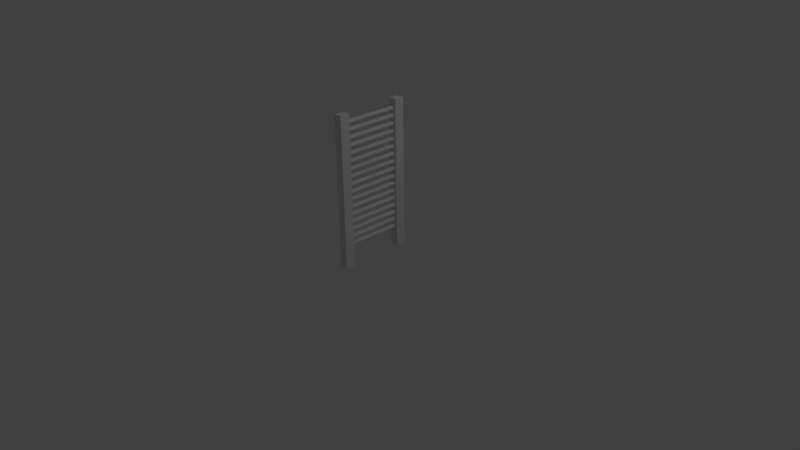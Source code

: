 # Source: elec_stage_door_black.blend  (saved by Blender 2.66.0; exported with 4.5.12 LTS)
import bpy
from mathutils import Matrix  # noqa: F401  (used for matrix-valued properties, if any)

bpy.ops.wm.read_factory_settings(use_empty=True)
scene = bpy.context.scene
scene.name = 'Scene'

# ---- collections
col_collection_1 = bpy.data.collections.new('Collection 1'); scene.collection.children.link(col_collection_1)

# ---- materials (node trees are filled in below, after node groups)
mat_elec_stage_door_black = bpy.data.materials.new('elec_stage_door_black')
mat_elec_stage_door_black.alpha_threshold = 0.0
mat_elec_stage_door_black.use_transparent_shadow = False
mat_elec_stage_door_black.roughness = 0.5
mat_elec_stage_door_black.line_color = (0.0, 0.0, 0.0, 1.0)
mat_elec_stage_door = bpy.data.materials.new('elec_stage_door')
mat_elec_stage_door.alpha_threshold = 0.0
mat_elec_stage_door.use_transparent_shadow = False
mat_elec_stage_door.roughness = 0.5
mat_elec_stage_door.line_color = (0.0, 0.0, 0.0, 1.0)

# ---- material node trees

# ---- world
world_world = bpy.data.worlds.new('World'); scene.world = world_world
world_world.color = (0.05088, 0.05088, 0.05088)
world_world.use_sun_shadow = False
world_world.sun_shadow_jitter_overblur = 0.0
world_world.cycles.sampling_method = 'MANUAL'
world_world.cycles.sample_map_resolution = 256

# ---- cameras
cam_camera = bpy.data.cameras.new('Camera')
cam_camera.clip_end = 100.0
cam_camera.lens = 35.0
cam_camera.sensor_width = 32.0
cam_camera.sensor_height = 18.0
cam_camera.ortho_scale = 7.314
cam_camera.dof.focus_distance = 0.0
cam_camera.dof.aperture_fstop = 128.0

# ---- lights
light_lamp = bpy.data.lights.new('Lamp', 'POINT')
light_lamp.transmission_factor = 0.0
light_lamp.cutoff_distance = 30.0
light_lamp.energy = 100.0
light_lamp.shadow_buffer_clip_start = 1.001
light_lamp.shadow_soft_size = 0.1
light_lamp.shadow_maximum_resolution = 0.006
light_lamp.use_absolute_resolution = True
light_lamp.cycles.use_multiple_importance_sampling = False

# ---- meshes
me_cylinder = bpy.data.meshes.new('Cylinder')
me_cylinder.from_pydata([(3.825e-09, 0.365, 1.91), (3.825e-09, -0.365, 1.91), (0.005082, 0.365, 1.909), (0.005082, -0.365, 1.909), (0.009969, 0.365, 1.908), (0.009969, -0.365, 1.908), (0.01447, 0.365, 1.905), (0.01447, -0.365, 1.905), (0.01842, 0.365, 1.902), (0.01842, -0.365, 1.902), (0.02166, 0.365, 1.898), (0.02166, -0.365, 1.898), (0.02407, 0.365, 1.894), (0.02407, -0.365, 1.894), (0.02555, 0.365, 1.889), (0.02555, -0.365, 1.889), (0.02605, 0.365, 1.884), (0.02605, -0.365, 1.884), (0.02555, 0.365, 1.878), (0.02555, -0.365, 1.878), (0.02407, 0.365, 1.874), (0.02407, -0.365, 1.874), (0.02166, 0.365, 1.869), (0.02166, -0.365, 1.869), (0.01842, 0.365, 1.865), (0.01842, -0.365, 1.865), (0.01447, 0.365, 1.862), (0.01447, -0.365, 1.862), (0.009969, 0.365, 1.86), (0.009969, -0.365, 1.86), (0.005082, 0.365, 1.858), (0.005082, -0.365, 1.858), (-4.663e-09, 0.365, 1.858), (-4.663e-09, -0.365, 1.858), (-0.005082, 0.365, 1.858), (-0.005082, -0.365, 1.858), (-0.009969, 0.365, 1.86), (-0.009969, -0.365, 1.86), (-0.01447, 0.365, 1.862), (-0.01447, -0.365, 1.862), (-0.01842, 0.365, 1.865), (-0.01842, -0.365, 1.865), (-0.02166, 0.365, 1.869), (-0.02166, -0.365, 1.869), (-0.02407, 0.365, 1.874), (-0.02407, -0.365, 1.874), (-0.02555, 0.365, 1.878), (-0.02555, -0.365, 1.878), (-0.02605, 0.365, 1.884), (-0.02605, -0.365, 1.884), (-0.02555, 0.365, 1.889), (-0.02555, -0.365, 1.889), (-0.02407, 0.365, 1.894), (-0.02407, -0.365, 1.894), (-0.02166, 0.365, 1.898), (-0.02166, -0.365, 1.898), (-0.01842, 0.365, 1.902), (-0.01842, -0.365, 1.902), (-0.01447, 0.365, 1.905), (-0.01447, -0.365, 1.905), (-0.009969, 0.365, 1.908), (-0.009969, -0.365, 1.908), (-0.005082, 0.365, 1.909), (-0.005082, -0.365, 1.909), (3.825e-09, 0.365, 1.81), (3.825e-09, -0.365, 1.81), (0.005082, 0.365, 1.809), (0.005082, -0.365, 1.809), (0.009969, 0.365, 1.808), (0.009969, -0.365, 1.808), (0.01447, 0.365, 1.805), (0.01447, -0.365, 1.805), (0.01842, 0.365, 1.802), (0.01842, -0.365, 1.802), (0.02166, 0.365, 1.798), (0.02166, -0.365, 1.798), (0.02407, 0.365, 1.794), (0.02407, -0.365, 1.794), (0.02555, 0.365, 1.789), (0.02555, -0.365, 1.789), (0.02605, 0.365, 1.784), (0.02605, -0.365, 1.784), (0.02555, 0.365, 1.778), (0.02555, -0.365, 1.778), (0.02407, 0.365, 1.774), (0.02407, -0.365, 1.774), (0.02166, 0.365, 1.769), (0.02166, -0.365, 1.769), (0.01842, 0.365, 1.765), (0.01842, -0.365, 1.765), (0.01447, 0.365, 1.762), (0.01447, -0.365, 1.762), (0.009969, 0.365, 1.76), (0.009969, -0.365, 1.76), (0.005082, 0.365, 1.758), (0.005082, -0.365, 1.758), (-4.663e-09, 0.365, 1.758), (-4.663e-09, -0.365, 1.758), (-0.005082, 0.365, 1.758), (-0.005082, -0.365, 1.758), (-0.009969, 0.365, 1.76), (-0.009969, -0.365, 1.76), (-0.01447, 0.365, 1.762), (-0.01447, -0.365, 1.762), (-0.01842, 0.365, 1.765), (-0.01842, -0.365, 1.765), (-0.02166, 0.365, 1.769), (-0.02166, -0.365, 1.769), (-0.02407, 0.365, 1.774), (-0.02407, -0.365, 1.774), (-0.02555, 0.365, 1.778), (-0.02555, -0.365, 1.778), (-0.02605, 0.365, 1.784), (-0.02605, -0.365, 1.784), (-0.02555, 0.365, 1.789), (-0.02555, -0.365, 1.789), (-0.02407, 0.365, 1.794), (-0.02407, -0.365, 1.794), (-0.02166, 0.365, 1.798), (-0.02166, -0.365, 1.798), (-0.01842, 0.365, 1.802), (-0.01842, -0.365, 1.802), (-0.01447, 0.365, 1.805), (-0.01447, -0.365, 1.805), (-0.009969, 0.365, 1.808), (-0.009969, -0.365, 1.808), (-0.005082, 0.365, 1.809), (-0.005082, -0.365, 1.809), (3.825e-09, 0.365, 1.71), (3.825e-09, -0.365, 1.71), (0.005082, 0.365, 1.709), (0.005082, -0.365, 1.709), (0.009969, 0.365, 1.708), (0.009969, -0.365, 1.708), (0.01447, 0.365, 1.705), (0.01447, -0.365, 1.705), (0.01842, 0.365, 1.702), (0.01842, -0.365, 1.702), (0.02166, 0.365, 1.698), (0.02166, -0.365, 1.698), (0.02407, 0.365, 1.694), (0.02407, -0.365, 1.694), (0.02555, 0.365, 1.689), (0.02555, -0.365, 1.689), (0.02605, 0.365, 1.684), (0.02605, -0.365, 1.684), (0.02555, 0.365, 1.678), (0.02555, -0.365, 1.678), (0.02407, 0.365, 1.674), (0.02407, -0.365, 1.674), (0.02166, 0.365, 1.669), (0.02166, -0.365, 1.669), (0.01842, 0.365, 1.665), (0.01842, -0.365, 1.665), (0.01447, 0.365, 1.662), (0.01447, -0.365, 1.662), (0.009969, 0.365, 1.66), (0.009969, -0.365, 1.66), (0.005082, 0.365, 1.658), (0.005082, -0.365, 1.658), (-4.663e-09, 0.365, 1.658), (-4.663e-09, -0.365, 1.658), (-0.005082, 0.365, 1.658), (-0.005082, -0.365, 1.658), (-0.009969, 0.365, 1.66), (-0.009969, -0.365, 1.66), (-0.01447, 0.365, 1.662), (-0.01447, -0.365, 1.662), (-0.01842, 0.365, 1.665), (-0.01842, -0.365, 1.665), (-0.02166, 0.365, 1.669), (-0.02166, -0.365, 1.669), (-0.02407, 0.365, 1.674), (-0.02407, -0.365, 1.674), (-0.02555, 0.365, 1.678), (-0.02555, -0.365, 1.678), (-0.02605, 0.365, 1.684), (-0.02605, -0.365, 1.684), (-0.02555, 0.365, 1.689), (-0.02555, -0.365, 1.689), (-0.02407, 0.365, 1.694), (-0.02407, -0.365, 1.694), (-0.02166, 0.365, 1.698), (-0.02166, -0.365, 1.698), (-0.01842, 0.365, 1.702), (-0.01842, -0.365, 1.702), (-0.01447, 0.365, 1.705), (-0.01447, -0.365, 1.705), (-0.009969, 0.365, 1.708), (-0.009969, -0.365, 1.708), (-0.005082, 0.365, 1.709), (-0.005082, -0.365, 1.709), (3.825e-09, 0.365, 1.61), (3.825e-09, -0.365, 1.61), (0.005082, 0.365, 1.609), (0.005082, -0.365, 1.609), (0.009969, 0.365, 1.608), (0.009969, -0.365, 1.608), (0.01447, 0.365, 1.605), (0.01447, -0.365, 1.605), (0.01842, 0.365, 1.602), (0.01842, -0.365, 1.602), (0.02166, 0.365, 1.598), (0.02166, -0.365, 1.598), (0.02407, 0.365, 1.594), (0.02407, -0.365, 1.594), (0.02555, 0.365, 1.589), (0.02555, -0.365, 1.589), (0.02605, 0.365, 1.584), (0.02605, -0.365, 1.584), (0.02555, 0.365, 1.578), (0.02555, -0.365, 1.578), (0.02407, 0.365, 1.574), (0.02407, -0.365, 1.574), (0.02166, 0.365, 1.569), (0.02166, -0.365, 1.569), (0.01842, 0.365, 1.565), (0.01842, -0.365, 1.565), (0.01447, 0.365, 1.562), (0.01447, -0.365, 1.562), (0.009969, 0.365, 1.56), (0.009969, -0.365, 1.56), (0.005082, 0.365, 1.558), (0.005082, -0.365, 1.558), (-4.663e-09, 0.365, 1.558), (-4.663e-09, -0.365, 1.558), (-0.005082, 0.365, 1.558), (-0.005082, -0.365, 1.558), (-0.009969, 0.365, 1.56), (-0.009969, -0.365, 1.56), (-0.01447, 0.365, 1.562), (-0.01447, -0.365, 1.562), (-0.01842, 0.365, 1.565), (-0.01842, -0.365, 1.565), (-0.02166, 0.365, 1.569), (-0.02166, -0.365, 1.569), (-0.02407, 0.365, 1.574), (-0.02407, -0.365, 1.574), (-0.02555, 0.365, 1.578), (-0.02555, -0.365, 1.578), (-0.02605, 0.365, 1.584), (-0.02605, -0.365, 1.584), (-0.02555, 0.365, 1.589), (-0.02555, -0.365, 1.589), (-0.02407, 0.365, 1.594), (-0.02407, -0.365, 1.594), (-0.02166, 0.365, 1.598), (-0.02166, -0.365, 1.598), (-0.01842, 0.365, 1.602), (-0.01842, -0.365, 1.602), (-0.01447, 0.365, 1.605), (-0.01447, -0.365, 1.605), (-0.009969, 0.365, 1.608), (-0.009969, -0.365, 1.608), (-0.005082, 0.365, 1.609), (-0.005082, -0.365, 1.609), (3.825e-09, 0.365, 1.51), (3.825e-09, -0.365, 1.51), (0.005082, 0.365, 1.509), (0.005082, -0.365, 1.509), (0.009969, 0.365, 1.508), (0.009969, -0.365, 1.508), (0.01447, 0.365, 1.505), (0.01447, -0.365, 1.505), (0.01842, 0.365, 1.502), (0.01842, -0.365, 1.502), (0.02166, 0.365, 1.498), (0.02166, -0.365, 1.498), (0.02407, 0.365, 1.494), (0.02407, -0.365, 1.494), (0.02555, 0.365, 1.489), (0.02555, -0.365, 1.489), (0.02605, 0.365, 1.484), (0.02605, -0.365, 1.484), (0.02555, 0.365, 1.478), (0.02555, -0.365, 1.478), (0.02407, 0.365, 1.474), (0.02407, -0.365, 1.474), (0.02166, 0.365, 1.469), (0.02166, -0.365, 1.469), (0.01842, 0.365, 1.465), (0.01842, -0.365, 1.465), (0.01447, 0.365, 1.462), (0.01447, -0.365, 1.462), (0.009969, 0.365, 1.46), (0.009969, -0.365, 1.46), (0.005082, 0.365, 1.458), (0.005082, -0.365, 1.458), (-4.663e-09, 0.365, 1.458), (-4.663e-09, -0.365, 1.458), (-0.005082, 0.365, 1.458), (-0.005082, -0.365, 1.458), (-0.009969, 0.365, 1.46), (-0.009969, -0.365, 1.46), (-0.01447, 0.365, 1.462), (-0.01447, -0.365, 1.462), (-0.01842, 0.365, 1.465), (-0.01842, -0.365, 1.465), (-0.02166, 0.365, 1.469), (-0.02166, -0.365, 1.469), (-0.02407, 0.365, 1.474), (-0.02407, -0.365, 1.474), (-0.02555, 0.365, 1.478), (-0.02555, -0.365, 1.478), (-0.02605, 0.365, 1.484), (-0.02605, -0.365, 1.484), (-0.02555, 0.365, 1.489), (-0.02555, -0.365, 1.489), (-0.02407, 0.365, 1.494), (-0.02407, -0.365, 1.494), (-0.02166, 0.365, 1.498), (-0.02166, -0.365, 1.498), (-0.01842, 0.365, 1.502), (-0.01842, -0.365, 1.502), (-0.01447, 0.365, 1.505), (-0.01447, -0.365, 1.505), (-0.009969, 0.365, 1.508), (-0.009969, -0.365, 1.508), (-0.005082, 0.365, 1.509), (-0.005082, -0.365, 1.509), (3.825e-09, 0.365, 1.41), (3.825e-09, -0.365, 1.41), (0.005082, 0.365, 1.409), (0.005082, -0.365, 1.409), (0.009969, 0.365, 1.408), (0.009969, -0.365, 1.408), (0.01447, 0.365, 1.405), (0.01447, -0.365, 1.405), (0.01842, 0.365, 1.402), (0.01842, -0.365, 1.402), (0.02166, 0.365, 1.398), (0.02166, -0.365, 1.398), (0.02407, 0.365, 1.394), (0.02407, -0.365, 1.394), (0.02555, 0.365, 1.389), (0.02555, -0.365, 1.389), (0.02605, 0.365, 1.384), (0.02605, -0.365, 1.384), (0.02555, 0.365, 1.378), (0.02555, -0.365, 1.378), (0.02407, 0.365, 1.374), (0.02407, -0.365, 1.374), (0.02166, 0.365, 1.369), (0.02166, -0.365, 1.369), (0.01842, 0.365, 1.365), (0.01842, -0.365, 1.365), (0.01447, 0.365, 1.362), (0.01447, -0.365, 1.362), (0.009969, 0.365, 1.36), (0.009969, -0.365, 1.36), (0.005082, 0.365, 1.358), (0.005082, -0.365, 1.358), (-4.663e-09, 0.365, 1.358), (-4.663e-09, -0.365, 1.358), (-0.005082, 0.365, 1.358), (-0.005082, -0.365, 1.358), (-0.009969, 0.365, 1.36), (-0.009969, -0.365, 1.36), (-0.01447, 0.365, 1.362), (-0.01447, -0.365, 1.362), (-0.01842, 0.365, 1.365), (-0.01842, -0.365, 1.365), (-0.02166, 0.365, 1.369), (-0.02166, -0.365, 1.369), (-0.02407, 0.365, 1.374), (-0.02407, -0.365, 1.374), (-0.02555, 0.365, 1.378), (-0.02555, -0.365, 1.378), (-0.02605, 0.365, 1.384), (-0.02605, -0.365, 1.384), (-0.02555, 0.365, 1.389), (-0.02555, -0.365, 1.389), (-0.02407, 0.365, 1.394), (-0.02407, -0.365, 1.394), (-0.02166, 0.365, 1.398), (-0.02166, -0.365, 1.398), (-0.01842, 0.365, 1.402), (-0.01842, -0.365, 1.402), (-0.01447, 0.365, 1.405), (-0.01447, -0.365, 1.405), (-0.009969, 0.365, 1.408), (-0.009969, -0.365, 1.408), (-0.005082, 0.365, 1.409), (-0.005082, -0.365, 1.409), (3.825e-09, 0.365, 1.31), (3.825e-09, -0.365, 1.31), (0.005082, 0.365, 1.309), (0.005082, -0.365, 1.309), (0.009969, 0.365, 1.308), (0.009969, -0.365, 1.308), (0.01447, 0.365, 1.305), (0.01447, -0.365, 1.305), (0.01842, 0.365, 1.302), (0.01842, -0.365, 1.302), (0.02166, 0.365, 1.298), (0.02166, -0.365, 1.298), (0.02407, 0.365, 1.294), (0.02407, -0.365, 1.294), (0.02555, 0.365, 1.289), (0.02555, -0.365, 1.289), (0.02605, 0.365, 1.284), (0.02605, -0.365, 1.284), (0.02555, 0.365, 1.278), (0.02555, -0.365, 1.278), (0.02407, 0.365, 1.274), (0.02407, -0.365, 1.274), (0.02166, 0.365, 1.269), (0.02166, -0.365, 1.269), (0.01842, 0.365, 1.265), (0.01842, -0.365, 1.265), (0.01447, 0.365, 1.262), (0.01447, -0.365, 1.262), (0.009969, 0.365, 1.26), (0.009969, -0.365, 1.26), (0.005082, 0.365, 1.258), (0.005082, -0.365, 1.258), (-4.663e-09, 0.365, 1.258), (-4.663e-09, -0.365, 1.258), (-0.005082, 0.365, 1.258), (-0.005082, -0.365, 1.258), (-0.009969, 0.365, 1.26), (-0.009969, -0.365, 1.26), (-0.01447, 0.365, 1.262), (-0.01447, -0.365, 1.262), (-0.01842, 0.365, 1.265), (-0.01842, -0.365, 1.265), (-0.02166, 0.365, 1.269), (-0.02166, -0.365, 1.269), (-0.02407, 0.365, 1.274), (-0.02407, -0.365, 1.274), (-0.02555, 0.365, 1.278), (-0.02555, -0.365, 1.278), (-0.02605, 0.365, 1.284), (-0.02605, -0.365, 1.284), (-0.02555, 0.365, 1.289), (-0.02555, -0.365, 1.289), (-0.02407, 0.365, 1.294), (-0.02407, -0.365, 1.294), (-0.02166, 0.365, 1.298), (-0.02166, -0.365, 1.298), (-0.01842, 0.365, 1.302), (-0.01842, -0.365, 1.302), (-0.01447, 0.365, 1.305), (-0.01447, -0.365, 1.305), (-0.009969, 0.365, 1.308), (-0.009969, -0.365, 1.308), (-0.005082, 0.365, 1.309), (-0.005082, -0.365, 1.309), (3.825e-09, 0.365, 1.21), (3.825e-09, -0.365, 1.21), (0.005082, 0.365, 1.209), (0.005082, -0.365, 1.209), (0.009969, 0.365, 1.208), (0.009969, -0.365, 1.208), (0.01447, 0.365, 1.205), (0.01447, -0.365, 1.205), (0.01842, 0.365, 1.202), (0.01842, -0.365, 1.202), (0.02166, 0.365, 1.198), (0.02166, -0.365, 1.198), (0.02407, 0.365, 1.194), (0.02407, -0.365, 1.194), (0.02555, 0.365, 1.189), (0.02555, -0.365, 1.189), (0.02605, 0.365, 1.184), (0.02605, -0.365, 1.184), (0.02555, 0.365, 1.178), (0.02555, -0.365, 1.178), (0.02407, 0.365, 1.174), (0.02407, -0.365, 1.174), (0.02166, 0.365, 1.169), (0.02166, -0.365, 1.169), (0.01842, 0.365, 1.165), (0.01842, -0.365, 1.165), (0.01447, 0.365, 1.162), (0.01447, -0.365, 1.162), (0.009969, 0.365, 1.16), (0.009969, -0.365, 1.16), (0.005082, 0.365, 1.158), (0.005082, -0.365, 1.158), (-4.663e-09, 0.365, 1.158), (-4.663e-09, -0.365, 1.158), (-0.005082, 0.365, 1.158), (-0.005082, -0.365, 1.158), (-0.009969, 0.365, 1.16), (-0.009969, -0.365, 1.16), (-0.01447, 0.365, 1.162), (-0.01447, -0.365, 1.162), (-0.01842, 0.365, 1.165), (-0.01842, -0.365, 1.165), (-0.02166, 0.365, 1.169), (-0.02166, -0.365, 1.169), (-0.02407, 0.365, 1.174), (-0.02407, -0.365, 1.174), (-0.02555, 0.365, 1.178), (-0.02555, -0.365, 1.178), (-0.02605, 0.365, 1.184), (-0.02605, -0.365, 1.184), (-0.02555, 0.365, 1.189), (-0.02555, -0.365, 1.189), (-0.02407, 0.365, 1.194), (-0.02407, -0.365, 1.194), (-0.02166, 0.365, 1.198), (-0.02166, -0.365, 1.198), (-0.01842, 0.365, 1.202), (-0.01842, -0.365, 1.202), (-0.01447, 0.365, 1.205), (-0.01447, -0.365, 1.205), (-0.009969, 0.365, 1.208), (-0.009969, -0.365, 1.208), (-0.005082, 0.365, 1.209), (-0.005082, -0.365, 1.209), (3.825e-09, 0.365, 1.11), (3.825e-09, -0.365, 1.11), (0.005082, 0.365, 1.109), (0.005082, -0.365, 1.109), (0.009969, 0.365, 1.108), (0.009969, -0.365, 1.108), (0.01447, 0.365, 1.105), (0.01447, -0.365, 1.105), (0.01842, 0.365, 1.102), (0.01842, -0.365, 1.102), (0.02166, 0.365, 1.098), (0.02166, -0.365, 1.098), (0.02407, 0.365, 1.094), (0.02407, -0.365, 1.094), (0.02555, 0.365, 1.089), (0.02555, -0.365, 1.089), (0.02605, 0.365, 1.084), (0.02605, -0.365, 1.084), (0.02555, 0.365, 1.078), (0.02555, -0.365, 1.078), (0.02407, 0.365, 1.074), (0.02407, -0.365, 1.074), (0.02166, 0.365, 1.069), (0.02166, -0.365, 1.069), (0.01842, 0.365, 1.065), (0.01842, -0.365, 1.065), (0.01447, 0.365, 1.062), (0.01447, -0.365, 1.062), (0.009969, 0.365, 1.06), (0.009969, -0.365, 1.06), (0.005082, 0.365, 1.058), (0.005082, -0.365, 1.058), (-4.663e-09, 0.365, 1.058), (-4.663e-09, -0.365, 1.058), (-0.005082, 0.365, 1.058), (-0.005082, -0.365, 1.058), (-0.009969, 0.365, 1.06), (-0.009969, -0.365, 1.06), (-0.01447, 0.365, 1.062), (-0.01447, -0.365, 1.062), (-0.01842, 0.365, 1.065), (-0.01842, -0.365, 1.065), (-0.02166, 0.365, 1.069), (-0.02166, -0.365, 1.069), (-0.02407, 0.365, 1.074), (-0.02407, -0.365, 1.074), (-0.02555, 0.365, 1.078), (-0.02555, -0.365, 1.078), (-0.02605, 0.365, 1.084), (-0.02605, -0.365, 1.084), (-0.02555, 0.365, 1.089), (-0.02555, -0.365, 1.089), (-0.02407, 0.365, 1.094), (-0.02407, -0.365, 1.094), (-0.02166, 0.365, 1.098), (-0.02166, -0.365, 1.098), (-0.01842, 0.365, 1.102), (-0.01842, -0.365, 1.102), (-0.01447, 0.365, 1.105), (-0.01447, -0.365, 1.105), (-0.009969, 0.365, 1.108), (-0.009969, -0.365, 1.108), (-0.005082, 0.365, 1.109), (-0.005082, -0.365, 1.109), (3.825e-09, 0.365, 0.3096), (3.825e-09, -0.365, 0.3096), (0.005082, 0.365, 0.3091), (0.005082, -0.365, 0.3091), (0.009969, 0.365, 0.3076), (0.009969, -0.365, 0.3076), (0.01447, 0.365, 0.3052), (0.01447, -0.365, 0.3052), (0.01842, 0.365, 0.302), (0.01842, -0.365, 0.302), (0.02166, 0.365, 0.298), (0.02166, -0.365, 0.298), (0.02407, 0.365, 0.2935), (0.02407, -0.365, 0.2935), (0.02555, 0.365, 0.2887), (0.02555, -0.365, 0.2887), (0.02605, 0.365, 0.2836), (0.02605, -0.365, 0.2836), (0.02555, 0.365, 0.2785), (0.02555, -0.365, 0.2785), (0.02407, 0.365, 0.2736), (0.02407, -0.365, 0.2736), (0.02166, 0.365, 0.2691), (0.02166, -0.365, 0.2691), (0.01842, 0.365, 0.2652), (0.01842, -0.365, 0.2652), (0.01447, 0.365, 0.2619), (0.01447, -0.365, 0.2619), (0.009969, 0.365, 0.2595), (0.009969, -0.365, 0.2595), (0.005082, 0.365, 0.258), (0.005082, -0.365, 0.258), (-4.663e-09, 0.365, 0.2575), (-4.663e-09, -0.365, 0.2575), (-0.005082, 0.365, 0.258), (-0.005082, -0.365, 0.258), (-0.009969, 0.365, 0.2595), (-0.009969, -0.365, 0.2595), (-0.01447, 0.365, 0.2619), (-0.01447, -0.365, 0.2619), (-0.01842, 0.365, 0.2652), (-0.01842, -0.365, 0.2652), (-0.02166, 0.365, 0.2691), (-0.02166, -0.365, 0.2691), (-0.02407, 0.365, 0.2736), (-0.02407, -0.365, 0.2736), (-0.02555, 0.365, 0.2785), (-0.02555, -0.365, 0.2785), (-0.02605, 0.365, 0.2836), (-0.02605, -0.365, 0.2836), (-0.02555, 0.365, 0.2887), (-0.02555, -0.365, 0.2887), (-0.02407, 0.365, 0.2935), (-0.02407, -0.365, 0.2935), (-0.02166, 0.365, 0.298), (-0.02166, -0.365, 0.298), (-0.01842, 0.365, 0.302), (-0.01842, -0.365, 0.302), (-0.01447, 0.365, 0.3052), (-0.01447, -0.365, 0.3052), (-0.009969, 0.365, 0.3076), (-0.009969, -0.365, 0.3076), (-0.005082, 0.365, 0.3091), (-0.005082, -0.365, 0.3091), (-0.005082, -0.365, 0.4091), (-0.005082, 0.365, 0.4091), (-0.009969, -0.365, 0.4076), (-0.009969, 0.365, 0.4076), (-0.01447, -0.365, 0.4052), (-0.01447, 0.365, 0.4052), (-0.01842, -0.365, 0.402), (-0.01842, 0.365, 0.402), (-0.02166, -0.365, 0.398), (-0.02166, 0.365, 0.398), (-0.02407, -0.365, 0.3935), (-0.02407, 0.365, 0.3935), (-0.02555, -0.365, 0.3887), (-0.02555, 0.365, 0.3887), (-0.02605, -0.365, 0.3836), (-0.02605, 0.365, 0.3836), (-0.02555, -0.365, 0.3785), (-0.02555, 0.365, 0.3785), (-0.02407, -0.365, 0.3736), (-0.02407, 0.365, 0.3736), (-0.02166, -0.365, 0.3691), (-0.02166, 0.365, 0.3691), (-0.01842, -0.365, 0.3652), (-0.01842, 0.365, 0.3652), (-0.01447, -0.365, 0.3619), (-0.01447, 0.365, 0.3619), (-0.009969, -0.365, 0.3595), (-0.009969, 0.365, 0.3595), (-0.005082, -0.365, 0.358), (-0.005082, 0.365, 0.358), (-4.663e-09, -0.365, 0.3575), (-4.663e-09, 0.365, 0.3575), (0.005082, -0.365, 0.358), (0.005082, 0.365, 0.358), (0.009969, -0.365, 0.3595), (0.009969, 0.365, 0.3595), (0.01447, -0.365, 0.3619), (0.01447, 0.365, 0.3619), (0.01842, -0.365, 0.3652), (0.01842, 0.365, 0.3652), (0.02166, -0.365, 0.3691), (0.02166, 0.365, 0.3691), (0.02407, -0.365, 0.3736), (0.02407, 0.365, 0.3736), (0.02555, -0.365, 0.3785), (0.02555, 0.365, 0.3785), (0.02605, -0.365, 0.3836), (0.02605, 0.365, 0.3836), (0.02555, -0.365, 0.3887), (0.02555, 0.365, 0.3887), (0.02407, -0.365, 0.3935), (0.02407, 0.365, 0.3935), (0.02166, -0.365, 0.398), (0.02166, 0.365, 0.398), (0.01842, -0.365, 0.402), (0.01842, 0.365, 0.402), (0.01447, -0.365, 0.4052), (0.01447, 0.365, 0.4052), (0.009969, -0.365, 0.4076), (0.009969, 0.365, 0.4076), (0.005082, -0.365, 0.4091), (0.005082, 0.365, 0.4091), (3.825e-09, -0.365, 0.4096), (3.825e-09, 0.365, 0.4096), (3.825e-09, 0.365, 0.5096), (3.825e-09, -0.365, 0.5096), (0.005082, 0.365, 0.5091), (0.005082, -0.365, 0.5091), (0.009969, 0.365, 0.5076), (0.009969, -0.365, 0.5076), (0.01447, 0.365, 0.5052), (0.01447, -0.365, 0.5052), (0.01842, 0.365, 0.502), (0.01842, -0.365, 0.502), (0.02166, 0.365, 0.498), (0.02166, -0.365, 0.498), (0.02407, 0.365, 0.4935), (0.02407, -0.365, 0.4935), (0.02555, 0.365, 0.4887), (0.02555, -0.365, 0.4887), (0.02605, 0.365, 0.4836), (0.02605, -0.365, 0.4836), (0.02555, 0.365, 0.4785), (0.02555, -0.365, 0.4785), (0.02407, 0.365, 0.4736), (0.02407, -0.365, 0.4736), (0.02166, 0.365, 0.4691), (0.02166, -0.365, 0.4691), (0.01842, 0.365, 0.4652), (0.01842, -0.365, 0.4652), (0.01447, 0.365, 0.4619), (0.01447, -0.365, 0.4619), (0.009969, 0.365, 0.4595), (0.009969, -0.365, 0.4595), (0.005082, 0.365, 0.458), (0.005082, -0.365, 0.458), (-4.663e-09, 0.365, 0.4575), (-4.663e-09, -0.365, 0.4575), (-0.005082, 0.365, 0.458), (-0.005082, -0.365, 0.458), (-0.009969, 0.365, 0.4595), (-0.009969, -0.365, 0.4595), (-0.01447, 0.365, 0.4619), (-0.01447, -0.365, 0.4619), (-0.01842, 0.365, 0.4652), (-0.01842, -0.365, 0.4652), (-0.02166, 0.365, 0.4691), (-0.02166, -0.365, 0.4691), (-0.02407, 0.365, 0.4736), (-0.02407, -0.365, 0.4736), (-0.02555, 0.365, 0.4785), (-0.02555, -0.365, 0.4785), (-0.02605, 0.365, 0.4836), (-0.02605, -0.365, 0.4836), (-0.02555, 0.365, 0.4887), (-0.02555, -0.365, 0.4887), (-0.02407, 0.365, 0.4935), (-0.02407, -0.365, 0.4935), (-0.02166, 0.365, 0.498), (-0.02166, -0.365, 0.498), (-0.01842, 0.365, 0.502), (-0.01842, -0.365, 0.502), (-0.01447, 0.365, 0.5052), (-0.01447, -0.365, 0.5052), (-0.009969, 0.365, 0.5076), (-0.009969, -0.365, 0.5076), (-0.005082, 0.365, 0.5091), (-0.005082, -0.365, 0.5091), (-0.005082, -0.365, 0.6091), (-0.005082, 0.365, 0.6091), (-0.009969, -0.365, 0.6076), (-0.009969, 0.365, 0.6076), (-0.01447, -0.365, 0.6052), (-0.01447, 0.365, 0.6052), (-0.01842, -0.365, 0.602), (-0.01842, 0.365, 0.602), (-0.02166, -0.365, 0.598), (-0.02166, 0.365, 0.598), (-0.02407, -0.365, 0.5935), (-0.02407, 0.365, 0.5935), (-0.02555, -0.365, 0.5887), (-0.02555, 0.365, 0.5887), (-0.02605, -0.365, 0.5836), (-0.02605, 0.365, 0.5836), (-0.02555, -0.365, 0.5785), (-0.02555, 0.365, 0.5785), (-0.02407, -0.365, 0.5736), (-0.02407, 0.365, 0.5736), (-0.02166, -0.365, 0.5691), (-0.02166, 0.365, 0.5691), (-0.01842, -0.365, 0.5652), (-0.01842, 0.365, 0.5652), (-0.01447, -0.365, 0.5619), (-0.01447, 0.365, 0.5619), (-0.009969, -0.365, 0.5595), (-0.009969, 0.365, 0.5595), (-0.005082, -0.365, 0.558), (-0.005082, 0.365, 0.558), (-4.663e-09, -0.365, 0.5575), (-4.663e-09, 0.365, 0.5575), (0.005082, -0.365, 0.558), (0.005082, 0.365, 0.558), (0.009969, -0.365, 0.5595), (0.009969, 0.365, 0.5595), (0.01447, -0.365, 0.5619), (0.01447, 0.365, 0.5619), (0.01842, -0.365, 0.5652), (0.01842, 0.365, 0.5652), (0.02166, -0.365, 0.5691), (0.02166, 0.365, 0.5691), (0.02407, -0.365, 0.5736), (0.02407, 0.365, 0.5736), (0.02555, -0.365, 0.5785), (0.02555, 0.365, 0.5785), (0.02605, -0.365, 0.5836), (0.02605, 0.365, 0.5836), (0.02555, -0.365, 0.5887), (0.02555, 0.365, 0.5887), (0.02407, -0.365, 0.5935), (0.02407, 0.365, 0.5935), (0.02166, -0.365, 0.598), (0.02166, 0.365, 0.598), (0.01842, -0.365, 0.602), (0.01842, 0.365, 0.602), (0.01447, -0.365, 0.6052), (0.01447, 0.365, 0.6052), (0.009969, -0.365, 0.6076), (0.009969, 0.365, 0.6076), (0.005082, -0.365, 0.6091), (0.005082, 0.365, 0.6091), (3.825e-09, -0.365, 0.6096), (3.825e-09, 0.365, 0.6096), (3.825e-09, 0.365, 0.7096), (3.825e-09, -0.365, 0.7096), (0.005082, 0.365, 0.7091), (0.005082, -0.365, 0.7091), (0.009969, 0.365, 0.7076), (0.009969, -0.365, 0.7076), (0.01447, 0.365, 0.7052), (0.01447, -0.365, 0.7052), (0.01842, 0.365, 0.702), (0.01842, -0.365, 0.702), (0.02166, 0.365, 0.698), (0.02166, -0.365, 0.698), (0.02407, 0.365, 0.6935), (0.02407, -0.365, 0.6935), (0.02555, 0.365, 0.6887), (0.02555, -0.365, 0.6887), (0.02605, 0.365, 0.6836), (0.02605, -0.365, 0.6836), (0.02555, 0.365, 0.6785), (0.02555, -0.365, 0.6785), (0.02407, 0.365, 0.6736), (0.02407, -0.365, 0.6736), (0.02166, 0.365, 0.6691), (0.02166, -0.365, 0.6691), (0.01842, 0.365, 0.6652), (0.01842, -0.365, 0.6652), (0.01447, 0.365, 0.6619), (0.01447, -0.365, 0.6619), (0.009969, 0.365, 0.6595), (0.009969, -0.365, 0.6595), (0.005082, 0.365, 0.658), (0.005082, -0.365, 0.658), (-4.663e-09, 0.365, 0.6575), (-4.663e-09, -0.365, 0.6575), (-0.005082, 0.365, 0.658), (-0.005082, -0.365, 0.658), (-0.009969, 0.365, 0.6595), (-0.009969, -0.365, 0.6595), (-0.01447, 0.365, 0.6619), (-0.01447, -0.365, 0.6619), (-0.01842, 0.365, 0.6652), (-0.01842, -0.365, 0.6652), (-0.02166, 0.365, 0.6691), (-0.02166, -0.365, 0.6691), (-0.02407, 0.365, 0.6736), (-0.02407, -0.365, 0.6736), (-0.02555, 0.365, 0.6785), (-0.02555, -0.365, 0.6785), (-0.02605, 0.365, 0.6836), (-0.02605, -0.365, 0.6836), (-0.02555, 0.365, 0.6887), (-0.02555, -0.365, 0.6887), (-0.02407, 0.365, 0.6935), (-0.02407, -0.365, 0.6935), (-0.02166, 0.365, 0.698), (-0.02166, -0.365, 0.698), (-0.01842, 0.365, 0.702), (-0.01842, -0.365, 0.702), (-0.01447, 0.365, 0.7052), (-0.01447, -0.365, 0.7052), (-0.009969, 0.365, 0.7076), (-0.009969, -0.365, 0.7076), (-0.005082, 0.365, 0.7091), (-0.005082, -0.365, 0.7091), (-0.005082, -0.365, 0.8091), (-0.005082, 0.365, 0.8091), (-0.009969, -0.365, 0.8076), (-0.009969, 0.365, 0.8076), (-0.01447, -0.365, 0.8052), (-0.01447, 0.365, 0.8052), (-0.01842, -0.365, 0.802), (-0.01842, 0.365, 0.802), (-0.02166, -0.365, 0.798), (-0.02166, 0.365, 0.798), (-0.02407, -0.365, 0.7935), (-0.02407, 0.365, 0.7935), (-0.02555, -0.365, 0.7887), (-0.02555, 0.365, 0.7887), (-0.02605, -0.365, 0.7836), (-0.02605, 0.365, 0.7836), (-0.02555, -0.365, 0.7785), (-0.02555, 0.365, 0.7785), (-0.02407, -0.365, 0.7736), (-0.02407, 0.365, 0.7736), (-0.02166, -0.365, 0.7691), (-0.02166, 0.365, 0.7691), (-0.01842, -0.365, 0.7652), (-0.01842, 0.365, 0.7652), (-0.01447, -0.365, 0.7619), (-0.01447, 0.365, 0.7619), (-0.009969, -0.365, 0.7595), (-0.009969, 0.365, 0.7595), (-0.005082, -0.365, 0.758), (-0.005082, 0.365, 0.758), (-4.663e-09, -0.365, 0.7575), (-4.663e-09, 0.365, 0.7575), (0.005082, -0.365, 0.758), (0.005082, 0.365, 0.758), (0.009969, -0.365, 0.7595), (0.009969, 0.365, 0.7595), (0.01447, -0.365, 0.7619), (0.01447, 0.365, 0.7619), (0.01842, -0.365, 0.7652), (0.01842, 0.365, 0.7652), (0.02166, -0.365, 0.7691), (0.02166, 0.365, 0.7691), (0.02407, -0.365, 0.7736), (0.02407, 0.365, 0.7736), (0.02555, -0.365, 0.7785), (0.02555, 0.365, 0.7785), (0.02605, -0.365, 0.7836), (0.02605, 0.365, 0.7836), (0.02555, -0.365, 0.7887), (0.02555, 0.365, 0.7887), (0.02407, -0.365, 0.7935), (0.02407, 0.365, 0.7935), (0.02166, -0.365, 0.798), (0.02166, 0.365, 0.798), (0.01842, -0.365, 0.802), (0.01842, 0.365, 0.802), (0.01447, -0.365, 0.8052), (0.01447, 0.365, 0.8052), (0.009969, -0.365, 0.8076), (0.009969, 0.365, 0.8076), (0.005082, -0.365, 0.8091), (0.005082, 0.365, 0.8091), (3.825e-09, -0.365, 0.8096), (3.825e-09, 0.365, 0.8096), (3.825e-09, 0.365, 0.9096), (3.825e-09, -0.365, 0.9096), (0.005082, 0.365, 0.9091), (0.005082, -0.365, 0.9091), (0.009969, 0.365, 0.9076), (0.009969, -0.365, 0.9076), (0.01447, 0.365, 0.9052), (0.01447, -0.365, 0.9052), (0.01842, 0.365, 0.902), (0.01842, -0.365, 0.902), (0.02166, 0.365, 0.898), (0.02166, -0.365, 0.898), (0.02407, 0.365, 0.8935), (0.02407, -0.365, 0.8935), (0.02555, 0.365, 0.8887), (0.02555, -0.365, 0.8887), (0.02605, 0.365, 0.8836), (0.02605, -0.365, 0.8836), (0.02555, 0.365, 0.8785), (0.02555, -0.365, 0.8785), (0.02407, 0.365, 0.8736), (0.02407, -0.365, 0.8736), (0.02166, 0.365, 0.8691), (0.02166, -0.365, 0.8691), (0.01842, 0.365, 0.8652), (0.01842, -0.365, 0.8652), (0.01447, 0.365, 0.8619), (0.01447, -0.365, 0.8619), (0.009969, 0.365, 0.8595), (0.009969, -0.365, 0.8595), (0.005082, 0.365, 0.858), (0.005082, -0.365, 0.858), (-4.663e-09, 0.365, 0.8575), (-4.663e-09, -0.365, 0.8575), (-0.005082, 0.365, 0.858), (-0.005082, -0.365, 0.858), (-0.009969, 0.365, 0.8595), (-0.009969, -0.365, 0.8595), (-0.01447, 0.365, 0.8619), (-0.01447, -0.365, 0.8619), (-0.01842, 0.365, 0.8652), (-0.01842, -0.365, 0.8652), (-0.02166, 0.365, 0.8691), (-0.02166, -0.365, 0.8691), (-0.02407, 0.365, 0.8736), (-0.02407, -0.365, 0.8736), (-0.02555, 0.365, 0.8785), (-0.02555, -0.365, 0.8785), (-0.02605, 0.365, 0.8836), (-0.02605, -0.365, 0.8836), (-0.02555, 0.365, 0.8887), (-0.02555, -0.365, 0.8887), (-0.02407, 0.365, 0.8935), (-0.02407, -0.365, 0.8935), (-0.02166, 0.365, 0.898), (-0.02166, -0.365, 0.898), (-0.01842, 0.365, 0.902), (-0.01842, -0.365, 0.902), (-0.01447, 0.365, 0.9052), (-0.01447, -0.365, 0.9052), (-0.009969, 0.365, 0.9076), (-0.009969, -0.365, 0.9076), (-0.005082, 0.365, 0.9091), (-0.005082, -0.365, 0.9091), (-0.005082, -0.365, 1.009), (-0.005082, 0.365, 1.009), (-0.009969, -0.365, 1.008), (-0.009969, 0.365, 1.008), (-0.01447, -0.365, 1.005), (-0.01447, 0.365, 1.005), (-0.01842, -0.365, 1.002), (-0.01842, 0.365, 1.002), (-0.02166, -0.365, 0.998), (-0.02166, 0.365, 0.998), (-0.02407, -0.365, 0.9935), (-0.02407, 0.365, 0.9935), (-0.02555, -0.365, 0.9887), (-0.02555, 0.365, 0.9887), (-0.02605, -0.365, 0.9836), (-0.02605, 0.365, 0.9836), (-0.02555, -0.365, 0.9785), (-0.02555, 0.365, 0.9785), (-0.02407, -0.365, 0.9736), (-0.02407, 0.365, 0.9736), (-0.02166, -0.365, 0.9691), (-0.02166, 0.365, 0.9691), (-0.01842, -0.365, 0.9652), (-0.01842, 0.365, 0.9652), (-0.01447, -0.365, 0.9619), (-0.01447, 0.365, 0.9619), (-0.009969, -0.365, 0.9595), (-0.009969, 0.365, 0.9595), (-0.005082, -0.365, 0.958), (-0.005082, 0.365, 0.958), (-4.663e-09, -0.365, 0.9575), (-4.663e-09, 0.365, 0.9575), (0.005082, -0.365, 0.958), (0.005082, 0.365, 0.958), (0.009969, -0.365, 0.9595), (0.009969, 0.365, 0.9595), (0.01447, -0.365, 0.9619), (0.01447, 0.365, 0.9619), (0.01842, -0.365, 0.9652), (0.01842, 0.365, 0.9652), (0.02166, -0.365, 0.9691), (0.02166, 0.365, 0.9691), (0.02407, -0.365, 0.9736), (0.02407, 0.365, 0.9736), (0.02555, -0.365, 0.9785), (0.02555, 0.365, 0.9785), (0.02605, -0.365, 0.9836), (0.02605, 0.365, 0.9836), (0.02555, -0.365, 0.9887), (0.02555, 0.365, 0.9887), (0.02407, -0.365, 0.9935), (0.02407, 0.365, 0.9935), (0.02166, -0.365, 0.998), (0.02166, 0.365, 0.998), (0.01842, -0.365, 1.002), (0.01842, 0.365, 1.002), (0.01447, -0.365, 1.005), (0.01447, 0.365, 1.005), (0.009969, -0.365, 1.008), (0.009969, 0.365, 1.008), (0.005082, -0.365, 1.009), (0.005082, 0.365, 1.009), (3.825e-09, -0.365, 1.01), (3.825e-09, 0.365, 1.01)], [], [(0, 1, 3, 2), (2, 3, 5, 4), (4, 5, 7, 6), (6, 7, 9, 8), (8, 9, 11, 10), (10, 11, 13, 12), (12, 13, 15, 14), (14, 15, 17, 16), (16, 17, 19, 18), (18, 19, 21, 20), (20, 21, 23, 22), (22, 23, 25, 24), (24, 25, 27, 26), (26, 27, 29, 28), (28, 29, 31, 30), (30, 31, 33, 32), (32, 33, 35, 34), (34, 35, 37, 36), (36, 37, 39, 38), (38, 39, 41, 40), (40, 41, 43, 42), (42, 43, 45, 44), (44, 45, 47, 46), (46, 47, 49, 48), (48, 49, 51, 50), (50, 51, 53, 52), (52, 53, 55, 54), (54, 55, 57, 56), (56, 57, 59, 58), (58, 59, 61, 60), (3, 1, 63, 61, 59, 57, 55, 53, 51, 49, 47, 45, 43, 41, 39, 37, 35, 33, 31, 29, 27, 25, 23, 21, 19, 17, 15, 13, 11, 9, 7, 5), (62, 63, 1, 0), (60, 61, 63, 62), (0, 2, 4, 6, 8, 10, 12, 14, 16, 18, 20, 22, 24, 26, 28, 30, 32, 34, 36, 38, 40, 42, 44, 46, 48, 50, 52, 54, 56, 58, 60, 62), (64, 65, 67, 66), (66, 67, 69, 68), (68, 69, 71, 70), (70, 71, 73, 72), (72, 73, 75, 74), (74, 75, 77, 76), (76, 77, 79, 78), (78, 79, 81, 80), (80, 81, 83, 82), (82, 83, 85, 84), (84, 85, 87, 86), (86, 87, 89, 88), (88, 89, 91, 90), (90, 91, 93, 92), (92, 93, 95, 94), (94, 95, 97, 96), (96, 97, 99, 98), (98, 99, 101, 100), (100, 101, 103, 102), (102, 103, 105, 104), (104, 105, 107, 106), (106, 107, 109, 108), (108, 109, 111, 110), (110, 111, 113, 112), (112, 113, 115, 114), (114, 115, 117, 116), (116, 117, 119, 118), (118, 119, 121, 120), (120, 121, 123, 122), (122, 123, 125, 124), (67, 65, 127, 125, 123, 121, 119, 117, 115, 113, 111, 109, 107, 105, 103, 101, 99, 97, 95, 93, 91, 89, 87, 85, 83, 81, 79, 77, 75, 73, 71, 69), (126, 127, 65, 64), (124, 125, 127, 126), (64, 66, 68, 70, 72, 74, 76, 78, 80, 82, 84, 86, 88, 90, 92, 94, 96, 98, 100, 102, 104, 106, 108, 110, 112, 114, 116, 118, 120, 122, 124, 126), (128, 129, 131, 130), (130, 131, 133, 132), (132, 133, 135, 134), (134, 135, 137, 136), (136, 137, 139, 138), (138, 139, 141, 140), (140, 141, 143, 142), (142, 143, 145, 144), (144, 145, 147, 146), (146, 147, 149, 148), (148, 149, 151, 150), (150, 151, 153, 152), (152, 153, 155, 154), (154, 155, 157, 156), (156, 157, 159, 158), (158, 159, 161, 160), (160, 161, 163, 162), (162, 163, 165, 164), (164, 165, 167, 166), (166, 167, 169, 168), (168, 169, 171, 170), (170, 171, 173, 172), (172, 173, 175, 174), (174, 175, 177, 176), (176, 177, 179, 178), (178, 179, 181, 180), (180, 181, 183, 182), (182, 183, 185, 184), (184, 185, 187, 186), (186, 187, 189, 188), (131, 129, 191, 189, 187, 185, 183, 181, 179, 177, 175, 173, 171, 169, 167, 165, 163, 161, 159, 157, 155, 153, 151, 149, 147, 145, 143, 141, 139, 137, 135, 133), (190, 191, 129, 128), (188, 189, 191, 190), (128, 130, 132, 134, 136, 138, 140, 142, 144, 146, 148, 150, 152, 154, 156, 158, 160, 162, 164, 166, 168, 170, 172, 174, 176, 178, 180, 182, 184, 186, 188, 190), (192, 193, 195, 194), (194, 195, 197, 196), (196, 197, 199, 198), (198, 199, 201, 200), (200, 201, 203, 202), (202, 203, 205, 204), (204, 205, 207, 206), (206, 207, 209, 208), (208, 209, 211, 210), (210, 211, 213, 212), (212, 213, 215, 214), (214, 215, 217, 216), (216, 217, 219, 218), (218, 219, 221, 220), (220, 221, 223, 222), (222, 223, 225, 224), (224, 225, 227, 226), (226, 227, 229, 228), (228, 229, 231, 230), (230, 231, 233, 232), (232, 233, 235, 234), (234, 235, 237, 236), (236, 237, 239, 238), (238, 239, 241, 240), (240, 241, 243, 242), (242, 243, 245, 244), (244, 245, 247, 246), (246, 247, 249, 248), (248, 249, 251, 250), (250, 251, 253, 252), (195, 193, 255, 253, 251, 249, 247, 245, 243, 241, 239, 237, 235, 233, 231, 229, 227, 225, 223, 221, 219, 217, 215, 213, 211, 209, 207, 205, 203, 201, 199, 197), (254, 255, 193, 192), (252, 253, 255, 254), (192, 194, 196, 198, 200, 202, 204, 206, 208, 210, 212, 214, 216, 218, 220, 222, 224, 226, 228, 230, 232, 234, 236, 238, 240, 242, 244, 246, 248, 250, 252, 254), (256, 257, 259, 258), (258, 259, 261, 260), (260, 261, 263, 262), (262, 263, 265, 264), (264, 265, 267, 266), (266, 267, 269, 268), (268, 269, 271, 270), (270, 271, 273, 272), (272, 273, 275, 274), (274, 275, 277, 276), (276, 277, 279, 278), (278, 279, 281, 280), (280, 281, 283, 282), (282, 283, 285, 284), (284, 285, 287, 286), (286, 287, 289, 288), (288, 289, 291, 290), (290, 291, 293, 292), (292, 293, 295, 294), (294, 295, 297, 296), (296, 297, 299, 298), (298, 299, 301, 300), (300, 301, 303, 302), (302, 303, 305, 304), (304, 305, 307, 306), (306, 307, 309, 308), (308, 309, 311, 310), (310, 311, 313, 312), (312, 313, 315, 314), (314, 315, 317, 316), (259, 257, 319, 317, 315, 313, 311, 309, 307, 305, 303, 301, 299, 297, 295, 293, 291, 289, 287, 285, 283, 281, 279, 277, 275, 273, 271, 269, 267, 265, 263, 261), (318, 319, 257, 256), (316, 317, 319, 318), (256, 258, 260, 262, 264, 266, 268, 270, 272, 274, 276, 278, 280, 282, 284, 286, 288, 290, 292, 294, 296, 298, 300, 302, 304, 306, 308, 310, 312, 314, 316, 318), (320, 321, 323, 322), (322, 323, 325, 324), (324, 325, 327, 326), (326, 327, 329, 328), (328, 329, 331, 330), (330, 331, 333, 332), (332, 333, 335, 334), (334, 335, 337, 336), (336, 337, 339, 338), (338, 339, 341, 340), (340, 341, 343, 342), (342, 343, 345, 344), (344, 345, 347, 346), (346, 347, 349, 348), (348, 349, 351, 350), (350, 351, 353, 352), (352, 353, 355, 354), (354, 355, 357, 356), (356, 357, 359, 358), (358, 359, 361, 360), (360, 361, 363, 362), (362, 363, 365, 364), (364, 365, 367, 366), (366, 367, 369, 368), (368, 369, 371, 370), (370, 371, 373, 372), (372, 373, 375, 374), (374, 375, 377, 376), (376, 377, 379, 378), (378, 379, 381, 380), (323, 321, 383, 381, 379, 377, 375, 373, 371, 369, 367, 365, 363, 361, 359, 357, 355, 353, 351, 349, 347, 345, 343, 341, 339, 337, 335, 333, 331, 329, 327, 325), (382, 383, 321, 320), (380, 381, 383, 382), (320, 322, 324, 326, 328, 330, 332, 334, 336, 338, 340, 342, 344, 346, 348, 350, 352, 354, 356, 358, 360, 362, 364, 366, 368, 370, 372, 374, 376, 378, 380, 382), (384, 385, 387, 386), (386, 387, 389, 388), (388, 389, 391, 390), (390, 391, 393, 392), (392, 393, 395, 394), (394, 395, 397, 396), (396, 397, 399, 398), (398, 399, 401, 400), (400, 401, 403, 402), (402, 403, 405, 404), (404, 405, 407, 406), (406, 407, 409, 408), (408, 409, 411, 410), (410, 411, 413, 412), (412, 413, 415, 414), (414, 415, 417, 416), (416, 417, 419, 418), (418, 419, 421, 420), (420, 421, 423, 422), (422, 423, 425, 424), (424, 425, 427, 426), (426, 427, 429, 428), (428, 429, 431, 430), (430, 431, 433, 432), (432, 433, 435, 434), (434, 435, 437, 436), (436, 437, 439, 438), (438, 439, 441, 440), (440, 441, 443, 442), (442, 443, 445, 444), (387, 385, 447, 445, 443, 441, 439, 437, 435, 433, 431, 429, 427, 425, 423, 421, 419, 417, 415, 413, 411, 409, 407, 405, 403, 401, 399, 397, 395, 393, 391, 389), (446, 447, 385, 384), (444, 445, 447, 446), (384, 386, 388, 390, 392, 394, 396, 398, 400, 402, 404, 406, 408, 410, 412, 414, 416, 418, 420, 422, 424, 426, 428, 430, 432, 434, 436, 438, 440, 442, 444, 446), (448, 449, 451, 450), (450, 451, 453, 452), (452, 453, 455, 454), (454, 455, 457, 456), (456, 457, 459, 458), (458, 459, 461, 460), (460, 461, 463, 462), (462, 463, 465, 464), (464, 465, 467, 466), (466, 467, 469, 468), (468, 469, 471, 470), (470, 471, 473, 472), (472, 473, 475, 474), (474, 475, 477, 476), (476, 477, 479, 478), (478, 479, 481, 480), (480, 481, 483, 482), (482, 483, 485, 484), (484, 485, 487, 486), (486, 487, 489, 488), (488, 489, 491, 490), (490, 491, 493, 492), (492, 493, 495, 494), (494, 495, 497, 496), (496, 497, 499, 498), (498, 499, 501, 500), (500, 501, 503, 502), (502, 503, 505, 504), (504, 505, 507, 506), (506, 507, 509, 508), (451, 449, 511, 509, 507, 505, 503, 501, 499, 497, 495, 493, 491, 489, 487, 485, 483, 481, 479, 477, 475, 473, 471, 469, 467, 465, 463, 461, 459, 457, 455, 453), (510, 511, 449, 448), (508, 509, 511, 510), (448, 450, 452, 454, 456, 458, 460, 462, 464, 466, 468, 470, 472, 474, 476, 478, 480, 482, 484, 486, 488, 490, 492, 494, 496, 498, 500, 502, 504, 506, 508, 510), (512, 513, 515, 514), (514, 515, 517, 516), (516, 517, 519, 518), (518, 519, 521, 520), (520, 521, 523, 522), (522, 523, 525, 524), (524, 525, 527, 526), (526, 527, 529, 528), (528, 529, 531, 530), (530, 531, 533, 532), (532, 533, 535, 534), (534, 535, 537, 536), (536, 537, 539, 538), (538, 539, 541, 540), (540, 541, 543, 542), (542, 543, 545, 544), (544, 545, 547, 546), (546, 547, 549, 548), (548, 549, 551, 550), (550, 551, 553, 552), (552, 553, 555, 554), (554, 555, 557, 556), (556, 557, 559, 558), (558, 559, 561, 560), (560, 561, 563, 562), (562, 563, 565, 564), (564, 565, 567, 566), (566, 567, 569, 568), (568, 569, 571, 570), (570, 571, 573, 572), (515, 513, 575, 573, 571, 569, 567, 565, 563, 561, 559, 557, 555, 553, 551, 549, 547, 545, 543, 541, 539, 537, 535, 533, 531, 529, 527, 525, 523, 521, 519, 517), (574, 575, 513, 512), (572, 573, 575, 574), (512, 514, 516, 518, 520, 522, 524, 526, 528, 530, 532, 534, 536, 538, 540, 542, 544, 546, 548, 550, 552, 554, 556, 558, 560, 562, 564, 566, 568, 570, 572, 574), (576, 577, 579, 578), (578, 579, 581, 580), (580, 581, 583, 582), (582, 583, 585, 584), (584, 585, 587, 586), (586, 587, 589, 588), (588, 589, 591, 590), (590, 591, 593, 592), (592, 593, 595, 594), (594, 595, 597, 596), (596, 597, 599, 598), (598, 599, 601, 600), (600, 601, 603, 602), (602, 603, 605, 604), (604, 605, 607, 606), (606, 607, 609, 608), (608, 609, 611, 610), (610, 611, 613, 612), (612, 613, 615, 614), (614, 615, 617, 616), (616, 617, 619, 618), (618, 619, 621, 620), (620, 621, 623, 622), (622, 623, 625, 624), (624, 625, 627, 626), (626, 627, 629, 628), (628, 629, 631, 630), (630, 631, 633, 632), (632, 633, 635, 634), (634, 635, 637, 636), (579, 577, 639, 637, 635, 633, 631, 629, 627, 625, 623, 621, 619, 617, 615, 613, 611, 609, 607, 605, 603, 601, 599, 597, 595, 593, 591, 589, 587, 585, 583, 581), (638, 639, 577, 576), (636, 637, 639, 638), (576, 578, 580, 582, 584, 586, 588, 590, 592, 594, 596, 598, 600, 602, 604, 606, 608, 610, 612, 614, 616, 618, 620, 622, 624, 626, 628, 630, 632, 634, 636, 638), (703, 701, 699, 697, 695, 693, 691, 689, 687, 685, 683, 681, 679, 677, 675, 673, 671, 669, 667, 665, 663, 661, 659, 657, 655, 653, 651, 649, 647, 645, 643, 641), (643, 642, 640, 641), (641, 640, 702, 703), (700, 702, 640, 642, 644, 646, 648, 650, 652, 654, 656, 658, 660, 662, 664, 666, 668, 670, 672, 674, 676, 678, 680, 682, 684, 686, 688, 690, 692, 694, 696, 698), (645, 644, 642, 643), (647, 646, 644, 645), (649, 648, 646, 647), (651, 650, 648, 649), (653, 652, 650, 651), (655, 654, 652, 653), (657, 656, 654, 655), (659, 658, 656, 657), (661, 660, 658, 659), (663, 662, 660, 661), (665, 664, 662, 663), (667, 666, 664, 665), (669, 668, 666, 667), (671, 670, 668, 669), (673, 672, 670, 671), (675, 674, 672, 673), (677, 676, 674, 675), (679, 678, 676, 677), (681, 680, 678, 679), (683, 682, 680, 681), (685, 684, 682, 683), (687, 686, 684, 685), (689, 688, 686, 687), (691, 690, 688, 689), (693, 692, 690, 691), (695, 694, 692, 693), (697, 696, 694, 695), (699, 698, 696, 697), (701, 700, 698, 699), (703, 702, 700, 701), (704, 705, 707, 706), (706, 707, 709, 708), (708, 709, 711, 710), (710, 711, 713, 712), (712, 713, 715, 714), (714, 715, 717, 716), (716, 717, 719, 718), (718, 719, 721, 720), (720, 721, 723, 722), (722, 723, 725, 724), (724, 725, 727, 726), (726, 727, 729, 728), (728, 729, 731, 730), (730, 731, 733, 732), (732, 733, 735, 734), (734, 735, 737, 736), (736, 737, 739, 738), (738, 739, 741, 740), (740, 741, 743, 742), (742, 743, 745, 744), (744, 745, 747, 746), (746, 747, 749, 748), (748, 749, 751, 750), (750, 751, 753, 752), (752, 753, 755, 754), (754, 755, 757, 756), (756, 757, 759, 758), (758, 759, 761, 760), (760, 761, 763, 762), (762, 763, 765, 764), (707, 705, 767, 765, 763, 761, 759, 757, 755, 753, 751, 749, 747, 745, 743, 741, 739, 737, 735, 733, 731, 729, 727, 725, 723, 721, 719, 717, 715, 713, 711, 709), (766, 767, 705, 704), (764, 765, 767, 766), (704, 706, 708, 710, 712, 714, 716, 718, 720, 722, 724, 726, 728, 730, 732, 734, 736, 738, 740, 742, 744, 746, 748, 750, 752, 754, 756, 758, 760, 762, 764, 766), (831, 829, 827, 825, 823, 821, 819, 817, 815, 813, 811, 809, 807, 805, 803, 801, 799, 797, 795, 793, 791, 789, 787, 785, 783, 781, 779, 777, 775, 773, 771, 769), (771, 770, 768, 769), (769, 768, 830, 831), (828, 830, 768, 770, 772, 774, 776, 778, 780, 782, 784, 786, 788, 790, 792, 794, 796, 798, 800, 802, 804, 806, 808, 810, 812, 814, 816, 818, 820, 822, 824, 826), (773, 772, 770, 771), (775, 774, 772, 773), (777, 776, 774, 775), (779, 778, 776, 777), (781, 780, 778, 779), (783, 782, 780, 781), (785, 784, 782, 783), (787, 786, 784, 785), (789, 788, 786, 787), (791, 790, 788, 789), (793, 792, 790, 791), (795, 794, 792, 793), (797, 796, 794, 795), (799, 798, 796, 797), (801, 800, 798, 799), (803, 802, 800, 801), (805, 804, 802, 803), (807, 806, 804, 805), (809, 808, 806, 807), (811, 810, 808, 809), (813, 812, 810, 811), (815, 814, 812, 813), (817, 816, 814, 815), (819, 818, 816, 817), (821, 820, 818, 819), (823, 822, 820, 821), (825, 824, 822, 823), (827, 826, 824, 825), (829, 828, 826, 827), (831, 830, 828, 829), (832, 833, 835, 834), (834, 835, 837, 836), (836, 837, 839, 838), (838, 839, 841, 840), (840, 841, 843, 842), (842, 843, 845, 844), (844, 845, 847, 846), (846, 847, 849, 848), (848, 849, 851, 850), (850, 851, 853, 852), (852, 853, 855, 854), (854, 855, 857, 856), (856, 857, 859, 858), (858, 859, 861, 860), (860, 861, 863, 862), (862, 863, 865, 864), (864, 865, 867, 866), (866, 867, 869, 868), (868, 869, 871, 870), (870, 871, 873, 872), (872, 873, 875, 874), (874, 875, 877, 876), (876, 877, 879, 878), (878, 879, 881, 880), (880, 881, 883, 882), (882, 883, 885, 884), (884, 885, 887, 886), (886, 887, 889, 888), (888, 889, 891, 890), (890, 891, 893, 892), (835, 833, 895, 893, 891, 889, 887, 885, 883, 881, 879, 877, 875, 873, 871, 869, 867, 865, 863, 861, 859, 857, 855, 853, 851, 849, 847, 845, 843, 841, 839, 837), (894, 895, 833, 832), (892, 893, 895, 894), (832, 834, 836, 838, 840, 842, 844, 846, 848, 850, 852, 854, 856, 858, 860, 862, 864, 866, 868, 870, 872, 874, 876, 878, 880, 882, 884, 886, 888, 890, 892, 894), (959, 957, 955, 953, 951, 949, 947, 945, 943, 941, 939, 937, 935, 933, 931, 929, 927, 925, 923, 921, 919, 917, 915, 913, 911, 909, 907, 905, 903, 901, 899, 897), (899, 898, 896, 897), (897, 896, 958, 959), (956, 958, 896, 898, 900, 902, 904, 906, 908, 910, 912, 914, 916, 918, 920, 922, 924, 926, 928, 930, 932, 934, 936, 938, 940, 942, 944, 946, 948, 950, 952, 954), (901, 900, 898, 899), (903, 902, 900, 901), (905, 904, 902, 903), (907, 906, 904, 905), (909, 908, 906, 907), (911, 910, 908, 909), (913, 912, 910, 911), (915, 914, 912, 913), (917, 916, 914, 915), (919, 918, 916, 917), (921, 920, 918, 919), (923, 922, 920, 921), (925, 924, 922, 923), (927, 926, 924, 925), (929, 928, 926, 927), (931, 930, 928, 929), (933, 932, 930, 931), (935, 934, 932, 933), (937, 936, 934, 935), (939, 938, 936, 937), (941, 940, 938, 939), (943, 942, 940, 941), (945, 944, 942, 943), (947, 946, 944, 945), (949, 948, 946, 947), (951, 950, 948, 949), (953, 952, 950, 951), (955, 954, 952, 953), (957, 956, 954, 955), (959, 958, 956, 957), (960, 961, 963, 962), (962, 963, 965, 964), (964, 965, 967, 966), (966, 967, 969, 968), (968, 969, 971, 970), (970, 971, 973, 972), (972, 973, 975, 974), (974, 975, 977, 976), (976, 977, 979, 978), (978, 979, 981, 980), (980, 981, 983, 982), (982, 983, 985, 984), (984, 985, 987, 986), (986, 987, 989, 988), (988, 989, 991, 990), (990, 991, 993, 992), (992, 993, 995, 994), (994, 995, 997, 996), (996, 997, 999, 998), (998, 999, 1001, 1000), (1000, 1001, 1003, 1002), (1002, 1003, 1005, 1004), (1004, 1005, 1007, 1006), (1006, 1007, 1009, 1008), (1008, 1009, 1011, 1010), (1010, 1011, 1013, 1012), (1012, 1013, 1015, 1014), (1014, 1015, 1017, 1016), (1016, 1017, 1019, 1018), (1018, 1019, 1021, 1020), (963, 961, 1023, 1021, 1019, 1017, 1015, 1013, 1011, 1009, 1007, 1005, 1003, 1001, 999, 997, 995, 993, 991, 989, 987, 985, 983, 981, 979, 977, 975, 973, 971, 969, 967, 965), (1022, 1023, 961, 960), (1020, 1021, 1023, 1022), (960, 962, 964, 966, 968, 970, 972, 974, 976, 978, 980, 982, 984, 986, 988, 990, 992, 994, 996, 998, 1000, 1002, 1004, 1006, 1008, 1010, 1012, 1014, 1016, 1018, 1020, 1022), (1087, 1085, 1083, 1081, 1079, 1077, 1075, 1073, 1071, 1069, 1067, 1065, 1063, 1061, 1059, 1057, 1055, 1053, 1051, 1049, 1047, 1045, 1043, 1041, 1039, 1037, 1035, 1033, 1031, 1029, 1027, 1025), (1027, 1026, 1024, 1025), (1025, 1024, 1086, 1087), (1084, 1086, 1024, 1026, 1028, 1030, 1032, 1034, 1036, 1038, 1040, 1042, 1044, 1046, 1048, 1050, 1052, 1054, 1056, 1058, 1060, 1062, 1064, 1066, 1068, 1070, 1072, 1074, 1076, 1078, 1080, 1082), (1029, 1028, 1026, 1027), (1031, 1030, 1028, 1029), (1033, 1032, 1030, 1031), (1035, 1034, 1032, 1033), (1037, 1036, 1034, 1035), (1039, 1038, 1036, 1037), (1041, 1040, 1038, 1039), (1043, 1042, 1040, 1041), (1045, 1044, 1042, 1043), (1047, 1046, 1044, 1045), (1049, 1048, 1046, 1047), (1051, 1050, 1048, 1049), (1053, 1052, 1050, 1051), (1055, 1054, 1052, 1053), (1057, 1056, 1054, 1055), (1059, 1058, 1056, 1057), (1061, 1060, 1058, 1059), (1063, 1062, 1060, 1061), (1065, 1064, 1062, 1063), (1067, 1066, 1064, 1065), (1069, 1068, 1066, 1067), (1071, 1070, 1068, 1069), (1073, 1072, 1070, 1071), (1075, 1074, 1072, 1073), (1077, 1076, 1074, 1075), (1079, 1078, 1076, 1077), (1081, 1080, 1078, 1079), (1083, 1082, 1080, 1081), (1085, 1084, 1082, 1083), (1087, 1086, 1084, 1085)])
me_cylinder.materials.append(mat_elec_stage_door_black)
me_cylinder.use_remesh_preserve_volume = False
me_cylinder.use_remesh_preserve_attributes = False
me_cylinder.use_mirror_vertex_groups = False
me_cylinder.update()
me_cube = bpy.data.meshes.new('Cube')
me_cube.from_pydata([(0.055, 0.495, 0.0), (0.055, -0.495, 0.0), (-0.055, -0.495, 0.0), (-0.055, 0.495, 0.0), (0.055, 0.495, 2.0), (0.055, -0.495, 2.0), (-0.055, -0.495, 2.0), (-0.055, 0.495, 2.0), (0.055, 0.365, 0.0), (0.055, -0.365, 0.0), (-0.055, -0.365, 0.0), (-0.055, 0.365, 0.0), (0.055, 0.365, 2.0), (0.055, -0.365, 2.0), (-0.055, -0.365, 2.0), (-0.055, 0.365, 2.0)], [], [(9, 1, 2, 10), (13, 14, 6, 5), (9, 13, 5, 1), (1, 5, 6, 2), (11, 15, 7, 3), (4, 0, 3, 7), (0, 8, 11, 3), (4, 7, 15, 12), (0, 4, 12, 8), (8, 12, 15, 11), (2, 6, 14, 10), (13, 9, 10, 14)])
me_cube.materials.append(mat_elec_stage_door)
me_cube.use_remesh_preserve_volume = False
me_cube.use_remesh_preserve_attributes = False
me_cube.use_mirror_vertex_groups = False
me_cube.update()

# ---- objects
ob_cylinder = bpy.data.objects.new('Cylinder', me_cylinder)
ob_cube = bpy.data.objects.new('Cube', me_cube)
ob_lamp = bpy.data.objects.new('Lamp', light_lamp)
ob_camera = bpy.data.objects.new('Camera', cam_camera)

# ---- transforms, parenting, visibility, modifiers, constraints
ob_cylinder.location = (0.0, 0.0, 0.0)
ob_cylinder.lineart.crease_threshold = 0.0
ob_cube.location = (0.0, 0.0, 0.0)
ob_cube.lock_rotations_4d = False
ob_cube.empty_display_type = 'ARROWS'
ob_cube.lineart.crease_threshold = 0.0
ob_lamp.location = (4.076, 1.005, 5.904)
ob_lamp.rotation_euler = (0.6503, 0.05522, 1.866)
ob_lamp.lock_rotations_4d = False
ob_lamp.empty_display_type = 'ARROWS'
ob_lamp.color = (0.0, 0.0, 0.0, 0.0)
ob_lamp.lineart.crease_threshold = 0.0
ob_camera.location = (7.481, -6.508, 5.344)
ob_camera.rotation_euler = (1.109, 0.01082, 0.8149)
ob_camera.lock_rotations_4d = False
ob_camera.empty_display_type = 'ARROWS'
ob_camera.color = (0.0, 0.0, 0.0, 0.0)
ob_camera.display_type = 'WIRE'
ob_camera.lineart.crease_threshold = 0.0

# ---- collection membership
col_collection_1.objects.link(ob_cylinder)
col_collection_1.objects.link(ob_cube)
col_collection_1.objects.link(ob_lamp)
col_collection_1.objects.link(ob_camera)

# ---- scene / render settings (as saved in the file)
scene.camera = ob_camera
scene.frame_start = 0; scene.frame_end = 40; scene.frame_set(0)
scene.render.engine = 'BLENDER_EEVEE_NEXT'
scene.render.image_settings.color_mode = 'RGB'
scene.render.image_settings.compression = 90
scene.render.resolution_percentage = 50
scene.render.dither_intensity = 0.0
scene.render.bake_margin = 2
scene.cycles.use_denoising = False
scene.cycles.samples = 10
scene.cycles.sampling_pattern = 'TABULATED_SOBOL'
scene.cycles.light_sampling_threshold = 0.0
scene.cycles.use_adaptive_sampling = False
scene.cycles.use_light_tree = False
scene.cycles.blur_glossy = 0.0
scene.cycles.volume_bounces = 1
scene.cycles.pixel_filter_type = 'GAUSSIAN'
scene.cycles.sample_clamp_indirect = 0.0
scene.view_settings.view_transform = 'Standard'
bpy.context.view_layer.update()
